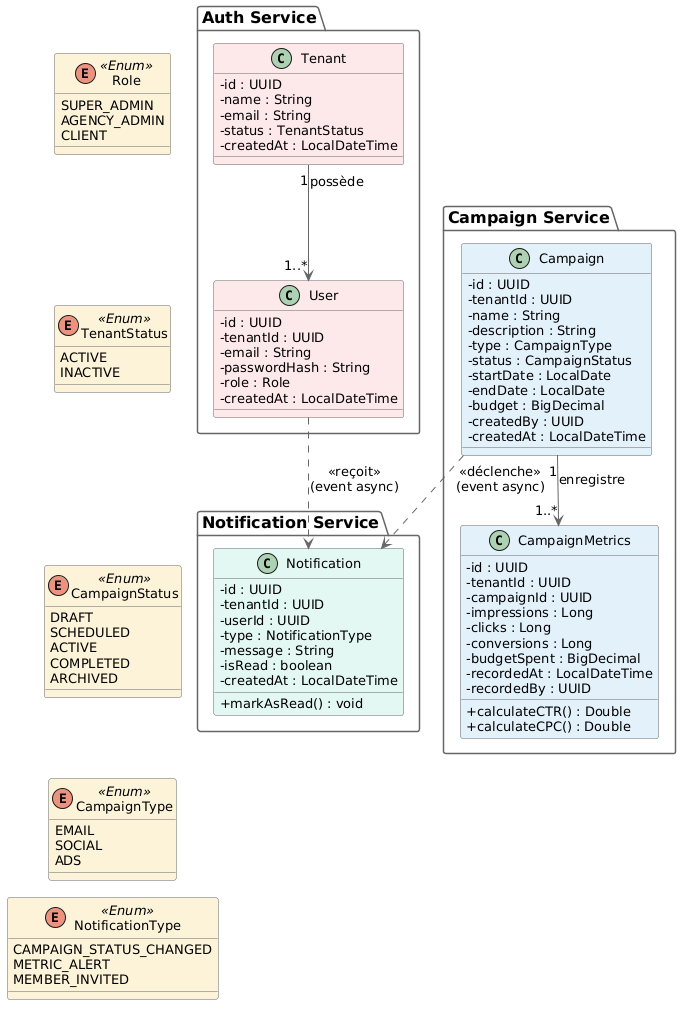

The diagram above was rendered by PlantUML. Its source (embedded in the PNG):
@startuml
skinparam backgroundColor White
skinparam shadowing false
skinparam classAttributeIconSize 0
skinparam defaultFontSize 13
skinparam nodesep 10
skinparam ranksep 10
skinparam class {
  BorderColor #666666
  ArrowColor #666666
}
skinparam package {
  BorderColor #666666
  FontSize 16
  FontStyle bold
}

skinparam class<<Enum>> {
  BackgroundColor #FCF3D9
}

package "Auth Service" {
  class Tenant #FDE9E9 {
    -id : UUID
    -name : String
    -email : String
    -status : TenantStatus
    -createdAt : LocalDateTime
  }

  class User #FDE9E9 {
    -id : UUID
    -tenantId : UUID
    -email : String
    -passwordHash : String
    -role : Role
    -createdAt : LocalDateTime
  }

  Tenant "1" --> "1..*" User : possède
}

package "Campaign Service" {
  class Campaign #E3F0FB {
    -id : UUID
    -tenantId : UUID
    -name : String
    -description : String
    -type : CampaignType
    -status : CampaignStatus
    -startDate : LocalDate
    -endDate : LocalDate
    -budget : BigDecimal
    -createdBy : UUID
    -createdAt : LocalDateTime
  }

  class CampaignMetrics #E3F0FB {
    -id : UUID
    -tenantId : UUID
    -campaignId : UUID
    -impressions : Long
    -clicks : Long
    -conversions : Long
    -budgetSpent : BigDecimal
    -recordedAt : LocalDateTime
    -recordedBy : UUID
    +calculateCTR() : Double
    +calculateCPC() : Double
  }

  Campaign "1" --> "1..*" CampaignMetrics : enregistre
}

package "Notification Service" {
  class Notification #E3F7F3 {
    -id : UUID
    -tenantId : UUID
    -userId : UUID
    -type : NotificationType
    -message : String
    -isRead : boolean
    -createdAt : LocalDateTime
    +markAsRead() : void
  }
}

' ── Dépendances inter-services (event async, pas d'association réelle) ──
User ..> Notification : <<reçoit>>\n(event async)
Campaign ..> Notification : <<déclenche>>\n(event async)

' ── Enums, empilés à droite, l'un après l'autre, sans lien qui force un grand écart ──
enum Role <<Enum>> {
  SUPER_ADMIN
  AGENCY_ADMIN
  CLIENT
}

enum TenantStatus <<Enum>> {
  ACTIVE
  INACTIVE
}

enum CampaignStatus <<Enum>> {
  DRAFT
  SCHEDULED
  ACTIVE
  COMPLETED
  ARCHIVED
}

enum CampaignType <<Enum>> {
  EMAIL
  SOCIAL
  ADS
}

enum NotificationType <<Enum>> {
  CAMPAIGN_STATUS_CHANGED
  METRIC_ALERT
  MEMBER_INVITED
}

Role -[hidden]down- TenantStatus
TenantStatus -[hidden]down- CampaignStatus
CampaignStatus -[hidden]down- CampaignType
CampaignType -[hidden]down- NotificationType
@enduml